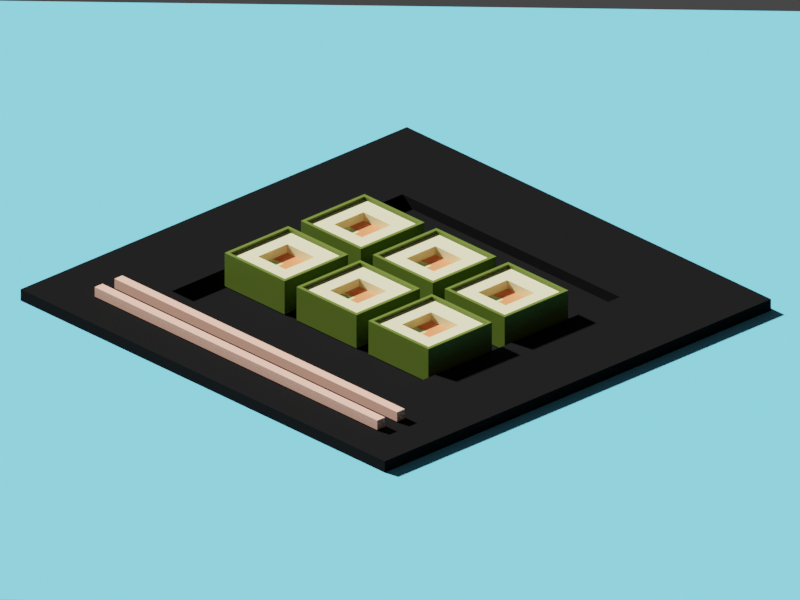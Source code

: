 # Source: Sushi.blend  (saved by Blender 2.92.15; exported with 4.5.12 LTS)
import bpy
from mathutils import Matrix  # noqa: F401  (used for matrix-valued properties, if any)

bpy.ops.wm.read_factory_settings(use_empty=True)
scene = bpy.context.scene
scene.name = 'Scene'

# ---- collections
col_collection = bpy.data.collections.new('Collection'); scene.collection.children.link(col_collection)

# ---- materials (node trees are filled in below, after node groups)
mat_material = bpy.data.materials.new('Material')
mat_material.alpha_threshold = 0.0
mat_material.line_color = (0.0, 0.0, 0.0, 1.0)
mat_material_001 = bpy.data.materials.new('Material.001')
mat_material_002 = bpy.data.materials.new('Material.002')
mat_material_003 = bpy.data.materials.new('Material.003')
mat_material_004 = bpy.data.materials.new('Material.004')
mat_material_005 = bpy.data.materials.new('Material.005')
mat_material_006 = bpy.data.materials.new('Material.006')

# ---- material node trees
mat_material.use_nodes = True; mat_material.node_tree.nodes.clear()
_N = mat_material.node_tree.nodes; _L = mat_material.node_tree.links
n0 = _N.new('ShaderNodeOutputMaterial'); n0.name = 'Material Output'; n0.location = (300, 300)
n1 = _N.new('ShaderNodeBsdfPrincipled'); n1.name = 'Principled BSDF'; n1.location = (10, 300)
n1.distribution = 'GGX'
n1.subsurface_method = 'BURLEY'
n1.inputs[0].default_value = (0.8, 0.754, 0.4222, 1.0)
n1.inputs[2].default_value = 0.4
n1.inputs[3].default_value = 1.45
n1.inputs[27].default_value = (0.0, 0.0, 0.0, 1.0)
n1.inputs[28].default_value = 1.0
_L.new(n1.outputs[0], n0.inputs[0])
n0.is_active_output = True
mat_material_001.use_nodes = True; mat_material_001.node_tree.nodes.clear()
_N = mat_material_001.node_tree.nodes; _L = mat_material_001.node_tree.links
n0 = _N.new('ShaderNodeBsdfPrincipled'); n0.name = 'Principled BSDF'; n0.location = (10, 300)
n0.distribution = 'GGX'
n0.subsurface_method = 'BURLEY'
n0.inputs[0].default_value = (0.8, 0.2196, 0.08235, 1.0)
n0.inputs[3].default_value = 1.45
n0.inputs[27].default_value = (0.0, 0.0, 0.0, 1.0)
n0.inputs[28].default_value = 1.0
n1 = _N.new('ShaderNodeOutputMaterial'); n1.name = 'Material Output'; n1.location = (300, 300)
_L.new(n0.outputs[0], n1.inputs[0])
n1.is_active_output = True
mat_material_002.use_nodes = True; mat_material_002.node_tree.nodes.clear()
_N = mat_material_002.node_tree.nodes; _L = mat_material_002.node_tree.links
n0 = _N.new('ShaderNodeBsdfPrincipled'); n0.name = 'Principled BSDF'; n0.location = (10, 300)
n0.distribution = 'GGX'
n0.subsurface_method = 'BURLEY'
n0.inputs[0].default_value = (0.5403, 0.8, 0.3379, 1.0)
n0.inputs[3].default_value = 1.45
n0.inputs[27].default_value = (0.0, 0.0, 0.0, 1.0)
n0.inputs[28].default_value = 1.0
n1 = _N.new('ShaderNodeOutputMaterial'); n1.name = 'Material Output'; n1.location = (300, 300)
_L.new(n0.outputs[0], n1.inputs[0])
n1.is_active_output = True
mat_material_003.use_nodes = True; mat_material_003.node_tree.nodes.clear()
_N = mat_material_003.node_tree.nodes; _L = mat_material_003.node_tree.links
n0 = _N.new('ShaderNodeBsdfPrincipled'); n0.name = 'Principled BSDF'; n0.location = (10, 300)
n0.distribution = 'GGX'
n0.subsurface_method = 'BURLEY'
n0.inputs[0].default_value = (0.08775, 0.1373, 0.00886, 1.0)
n0.inputs[3].default_value = 1.45
n0.inputs[27].default_value = (0.0, 0.0, 0.0, 1.0)
n0.inputs[28].default_value = 1.0
n1 = _N.new('ShaderNodeOutputMaterial'); n1.name = 'Material Output'; n1.location = (300, 300)
_L.new(n0.outputs[0], n1.inputs[0])
n1.is_active_output = True
mat_material_004.use_nodes = True; mat_material_004.node_tree.nodes.clear()
_N = mat_material_004.node_tree.nodes; _L = mat_material_004.node_tree.links
n0 = _N.new('ShaderNodeBsdfPrincipled'); n0.name = 'Principled BSDF'; n0.location = (10, 300)
n0.distribution = 'GGX'
n0.subsurface_method = 'BURLEY'
n0.inputs[0].default_value = (0.01103, 0.01103, 0.01103, 1.0)
n0.inputs[1].default_value = 1.0
n0.inputs[2].default_value = 1.0
n0.inputs[3].default_value = 1.45
n0.inputs[27].default_value = (0.0, 0.0, 0.0, 1.0)
n0.inputs[28].default_value = 1.0
n1 = _N.new('ShaderNodeOutputMaterial'); n1.name = 'Material Output'; n1.location = (300, 300)
_L.new(n0.outputs[0], n1.inputs[0])
n1.is_active_output = True
mat_material_005.use_nodes = True; mat_material_005.node_tree.nodes.clear()
_N = mat_material_005.node_tree.nodes; _L = mat_material_005.node_tree.links
n0 = _N.new('ShaderNodeBsdfPrincipled'); n0.name = 'Principled BSDF'; n0.location = (10, 300)
n0.distribution = 'GGX'
n0.subsurface_method = 'BURLEY'
n0.inputs[0].default_value = (0.8, 0.4241, 0.306, 1.0)
n0.inputs[3].default_value = 1.45
n0.inputs[27].default_value = (0.0, 0.0, 0.0, 1.0)
n0.inputs[28].default_value = 1.0
n1 = _N.new('ShaderNodeOutputMaterial'); n1.name = 'Material Output'; n1.location = (300, 300)
_L.new(n0.outputs[0], n1.inputs[0])
n1.is_active_output = True
mat_material_006.use_nodes = True; mat_material_006.node_tree.nodes.clear()
_N = mat_material_006.node_tree.nodes; _L = mat_material_006.node_tree.links
n0 = _N.new('ShaderNodeBsdfPrincipled'); n0.name = 'Principled BSDF'; n0.location = (10, 300)
n0.distribution = 'GGX'
n0.subsurface_method = 'BURLEY'
n0.inputs[0].default_value = (0.1303, 0.5867, 0.8, 1.0)
n0.inputs[3].default_value = 1.45
n0.inputs[27].default_value = (0.0, 0.0, 0.0, 1.0)
n0.inputs[28].default_value = 1.0
n1 = _N.new('ShaderNodeOutputMaterial'); n1.name = 'Material Output'; n1.location = (300, 300)
_L.new(n0.outputs[0], n1.inputs[0])
n1.is_active_output = True

# ---- world
world_world = bpy.data.worlds.new('World'); scene.world = world_world
world_world.use_nodes = True; world_world.node_tree.nodes.clear()
_N = world_world.node_tree.nodes; _L = world_world.node_tree.links
n0 = _N.new('ShaderNodeOutputWorld'); n0.name = 'World Output'; n0.location = (300, 300)
n1 = _N.new('ShaderNodeBackground'); n1.name = 'Background'; n1.location = (10, 300)
n1.inputs[0].default_value = (0.05088, 0.05088, 0.05088, 1.0)
_L.new(n1.outputs[0], n0.inputs[0])
n0.is_active_output = True
world_world.color = (0.05088, 0.05088, 0.05088)
world_world.use_sun_shadow = False
world_world.sun_shadow_jitter_overblur = 0.0

# ---- cameras
cam_camera = bpy.data.cameras.new('Camera')
cam_camera.type = 'ORTHO'
cam_camera.clip_end = 100.0
cam_camera.ortho_scale = 24.11

# ---- lights
light_light = bpy.data.lights.new('Light', 'SUN')
light_light.transmission_factor = 0.0
light_light.angle = 0.05273
light_light.shadow_soft_size = 0.1
light_light.shadow_cascade_max_distance = 1000.0

# ---- meshes
me_cube = bpy.data.meshes.new('Cube')
me_cube.from_pydata([(1.0, 1.0, 0.4201), (1.0, 1.0, -0.4201), (1.0, -1.0, 0.4201), (1.0, -1.0, -0.4201), (-1.0, 1.0, 0.4201), (-1.0, 1.0, -0.4201), (-1.0, -1.0, 0.4201), (-1.0, -1.0, -0.4201), (-1.0, 0.5, -0.4201), (-1.0, 0.0, -0.4201), (-1.0, -0.5, -0.4201), (0.5, 1.0, -0.4201), (0.0, 1.0, -0.4201), (-0.5, 1.0, -0.4201), (0.5, -1.0, 0.4201), (0.0, -1.0, 0.4201), (-0.5, -1.0, 0.4201), (1.0, 0.5, 0.4201), (1.0, 0.0, 0.4201), (1.0, -0.5, 0.4201), (-0.5, -1.0, -0.4201), (0.0, -1.0, -0.4201), (0.5, -1.0, -0.4201), (-1.0, -0.5, 0.4201), (-1.0, 0.0, 0.4201), (-1.0, 0.5, 0.4201), (-0.5, 1.0, 0.4201), (0.0, 1.0, 0.4201), (0.5, 1.0, 0.4201), (1.0, -0.5, -0.4201), (1.0, 0.0, -0.4201), (1.0, 0.5, -0.4201), (0.5, -1.093, 0.5092), (1.093, -1.093, 0.5092), (0.5, 1.093, 0.5092), (0.0, 1.093, 0.5092), (0.0, -1.093, 0.5092), (-0.5, -1.093, 0.5092), (-1.093, -1.093, 0.5092), (1.093, 0.5, 0.5092), (1.093, 1.093, 0.5092), (1.093, -0.5, 0.5092), (1.093, 0.0, 0.5092), (-1.093, 1.093, 0.5092), (-1.093, 0.5, 0.5092), (-1.093, -0.5, 0.5092), (-0.5, 0.5, -0.4201), (-0.5, 0.0, -0.4201), (-0.5, -0.5, -0.4201), (0.0, 0.5, -0.4201), (0.0, 0.0, -0.4201), (0.0, -0.5, -0.4201), (0.5, 0.5, -0.4201), (0.5, 0.0, -0.4201), (0.5, -0.5, -0.4201), (-1.093, 0.0, 0.5092), (-0.5, 1.093, 0.5092), (0.0, 1.0, 0.5092), (-0.5, 1.0, 0.5092), (-1.0, 0.0, 0.5092), (-1.0, -0.5, 0.5092), (1.0, 0.0, 0.5092), (1.0, 0.5, 0.5092), (0.0, -1.0, 0.5092), (0.5, -1.0, 0.5092), (1.0, 1.0, 0.5092), (0.5, 1.0, 0.5092), (-1.0, 1.0, 0.5092), (-1.0, 0.5, 0.5092), (1.0, -1.0, 0.5092), (1.0, -0.5, 0.5092), (-1.0, -1.0, 0.5092), (-0.5, -1.0, 0.5092), (0.5, 0.5, 0.4201), (0.5, 0.0, 0.4201), (0.5, -0.5, 0.4201), (0.0, 0.5, 0.4201), (0.5, 0.5, 0.1817), (0.0, -0.5, 0.4201), (-0.5, 0.5, 0.4201), (-0.5, 0.0, 0.4201), (-0.5, -0.5, 0.4201), (0.5, 0.5, 0.2647), (0.5, 0.0, 0.2647), (0.5, -0.5, 0.2647), (0.0, 0.5, 0.2647), (0.0, 0.0, 0.2647), (0.0, -0.5, 0.2647), (-0.5, 0.5, 0.2647), (-0.5, 0.0, 0.2647), (-0.5, -0.5, 0.2647), (0.5, 0.0, 0.1817), (0.0, 0.5, 0.1817), (0.0, 0.0, 0.1817), (0.0, -0.5, 0.1817), (-0.5, 0.5, 0.1817), (-0.5, 0.0, 0.1817), (-0.5, -0.5, 0.1817), (-1.093, -0.5, -0.4201), (-1.093, -1.093, -0.4201), (-0.5, 1.093, -0.4201), (-1.093, 1.093, -0.4201), (1.093, 1.093, -0.21), (1.093, 1.093, -0.4201), (-1.093, -1.093, 0.21), (-1.093, -1.093, 0.4201), (1.093, -1.093, -0.21), (1.093, -1.093, -0.4201), (-1.093, 1.093, -0.21), (-0.5, -1.093, 0.4201), (1.093, -0.5, 0.4201), (1.093, -1.093, 0.4201), (0.5, -1.093, -0.4201), (-1.093, 0.5, 0.4201), (-1.093, 1.093, 0.4201), (0.5, 1.093, 0.4201), (1.093, 1.093, 0.4201), (1.093, 0.5, -0.4201), (-1.093, 0.5, -0.4201), (-1.093, 0.0, -0.4201), (0.5, 1.093, -0.4201), (0.0, 1.093, -0.4201), (1.093, 1.093, 0.21), (1.093, 1.093, 0.0), (-1.093, -1.093, -0.21), (-1.093, -1.093, 0.0), (1.093, -1.093, 0.21), (1.093, -1.093, 0.0), (-1.093, 1.093, 0.21), (-1.093, 1.093, 0.0), (0.5, -1.093, 0.4201), (0.0, -1.093, 0.4201), (1.093, 0.5, 0.4201), (1.093, 0.0, 0.4201), (-0.5, -1.093, -0.4201), (0.0, -1.093, -0.4201), (-1.093, -0.5, 0.4201), (-1.093, 0.0, 0.4201), (-0.5, 1.093, 0.4201), (0.0, 1.093, 0.4201), (1.093, -0.5, -0.4201), (1.093, 0.0, -0.4201), (0.5, 1.093, -0.21), (-0.5, 1.093, -0.21), (0.0, 1.093, -0.21), (0.5, 1.093, 0.0), (-0.5, 1.093, 0.0), (0.0, 1.093, 0.0), (0.5, 1.093, 0.21), (-0.5, 1.093, 0.21), (0.0, 1.093, 0.21), (1.093, -0.5, -0.21), (1.093, 0.5, -0.21), (1.093, 0.0, -0.21), (1.093, -0.5, 0.0), (1.093, 0.5, 0.0), (1.093, 0.0, 0.0), (1.093, -0.5, 0.21), (1.093, 0.5, 0.21), (1.093, 0.0, 0.21), (-1.093, 0.5, -0.21), (-1.093, -0.5, -0.21), (-1.093, 0.0, -0.21), (-1.093, 0.5, 0.0), (-1.093, -0.5, 0.0), (-1.093, 0.0, 0.0), (-1.093, 0.5, 0.21), (-1.093, -0.5, 0.21), (-1.093, 0.0, 0.21), (-0.5, -1.093, -0.21), (0.5, -1.093, -0.21), (0.0, -1.093, -0.21), (-0.5, -1.093, 0.0), (0.5, -1.093, 0.0), (0.0, -1.093, 0.0), (-0.5, -1.093, 0.21), (0.5, -1.093, 0.21), (0.0, -1.093, 0.21)], [], [(81, 23, 6, 16), (26, 27, 57, 58), (132, 116, 40, 39), (54, 29, 3, 22), (105, 109, 37, 38), (4, 26, 58, 67), (109, 131, 36, 37), (24, 25, 68, 59), (131, 130, 32, 36), (115, 139, 35, 34), (23, 24, 59, 60), (130, 111, 33, 32), (139, 138, 56, 35), (6, 23, 60, 71), (138, 114, 43, 56), (113, 137, 55, 44), (28, 0, 65, 66), (137, 136, 45, 55), (69, 64, 32, 33), (57, 66, 34, 35), (64, 63, 36, 32), (63, 72, 37, 36), (72, 71, 38, 37), (65, 62, 39, 40), (70, 69, 33, 41), (62, 61, 42, 39), (61, 70, 41, 42), (68, 67, 43, 44), (66, 65, 40, 34), (71, 60, 45, 38), (60, 59, 55, 45), (59, 68, 44, 55), (67, 58, 56, 43), (58, 57, 35, 56), (25, 4, 67, 68), (11, 12, 121, 120), (10, 48, 20, 7), (48, 51, 21, 20), (51, 54, 22, 21), (5, 13, 46, 8), (8, 46, 47, 9), (9, 47, 48, 10), (13, 12, 49, 46), (46, 49, 50, 47), (47, 50, 51, 48), (12, 11, 52, 49), (49, 52, 53, 50), (50, 53, 54, 51), (11, 1, 31, 52), (52, 31, 30, 53), (53, 30, 29, 54), (136, 105, 38, 45), (1, 11, 120, 103), (13, 5, 101, 100), (18, 19, 70, 61), (9, 10, 98, 119), (10, 7, 99, 98), (17, 18, 61, 62), (8, 9, 119, 118), (19, 2, 69, 70), (5, 8, 118, 101), (21, 22, 112, 135), (31, 1, 103, 117), (20, 21, 135, 134), (116, 115, 34, 40), (7, 20, 134, 99), (0, 17, 62, 65), (16, 6, 71, 72), (22, 3, 107, 112), (15, 16, 72, 63), (114, 113, 44, 43), (30, 31, 117, 141), (110, 133, 42, 41), (14, 15, 63, 64), (29, 30, 141, 140), (27, 28, 66, 57), (3, 29, 140, 107), (133, 132, 39, 42), (2, 14, 64, 69), (12, 13, 100, 121), (111, 110, 41, 33), (19, 75, 14, 2), (75, 78, 15, 14), (78, 81, 16, 15), (0, 28, 73, 17), (17, 73, 74, 18), (18, 74, 75, 19), (28, 27, 76, 73), (76, 79, 88, 85), (81, 78, 87, 90), (27, 26, 79, 76), (80, 81, 90, 89), (74, 73, 82, 83), (26, 4, 25, 79), (79, 25, 24, 80), (80, 24, 23, 81), (85, 88, 95, 92), (83, 86, 87, 84), (83, 82, 77, 91), (90, 87, 94, 97), (75, 74, 83, 84), (79, 80, 89, 88), (78, 75, 84, 87), (73, 76, 85, 82), (77, 92, 93, 91), (92, 95, 96, 93), (93, 96, 97, 94), (86, 83, 91, 93), (89, 90, 97, 96), (87, 86, 93, 94), (82, 85, 92, 77), (88, 89, 96, 95), (175, 109, 105, 104), (166, 113, 114, 128), (157, 110, 111, 126), (148, 115, 116, 122), (120, 142, 102, 103), (142, 145, 123, 102), (145, 148, 122, 123), (101, 108, 143, 100), (100, 143, 144, 121), (121, 144, 142, 120), (108, 129, 146, 143), (143, 146, 147, 144), (144, 147, 145, 142), (129, 128, 149, 146), (146, 149, 150, 147), (147, 150, 148, 145), (128, 114, 138, 149), (149, 138, 139, 150), (150, 139, 115, 148), (140, 151, 106, 107), (151, 154, 127, 106), (154, 157, 126, 127), (103, 102, 152, 117), (117, 152, 153, 141), (141, 153, 151, 140), (102, 123, 155, 152), (152, 155, 156, 153), (153, 156, 154, 151), (123, 122, 158, 155), (155, 158, 159, 156), (156, 159, 157, 154), (122, 116, 132, 158), (158, 132, 133, 159), (159, 133, 110, 157), (118, 160, 108, 101), (160, 163, 129, 108), (163, 166, 128, 129), (99, 124, 161, 98), (98, 161, 162, 119), (119, 162, 160, 118), (124, 125, 164, 161), (161, 164, 165, 162), (162, 165, 163, 160), (125, 104, 167, 164), (164, 167, 168, 165), (165, 168, 166, 163), (104, 105, 136, 167), (167, 136, 137, 168), (168, 137, 113, 166), (134, 169, 124, 99), (169, 172, 125, 124), (172, 175, 104, 125), (107, 106, 170, 112), (112, 170, 171, 135), (135, 171, 169, 134), (106, 127, 173, 170), (170, 173, 174, 171), (171, 174, 172, 169), (127, 126, 176, 173), (173, 176, 177, 174), (174, 177, 175, 172), (126, 111, 130, 176), (176, 130, 131, 177), (177, 131, 109, 175)])
me_cube.polygons.foreach_set('material_index', [0, 3, 3, 0, 3, 3, 3, 3, 3, 3, 3, 3, 3, 3, 3, 3, 3, 3, 3, 3, 3, 3, 3, 3, 3, 3, 3, 3, 3, 3, 3, 3, 3, 3, 3, 0, 0, 0, 0, 0, 0, 0, 0, 0, 0, 0, 0, 0, 0, 0, 0, 3, 0, 0, 3, 0, 0, 3, 0, 3, 0, 0, 0, 0, 3, 0, 3, 3, 0, 3, 3, 0, 3, 3, 0, 3, 0, 3, 3, 0, 3, 0, 0, 0, 0, 0, 0, 0, 0, 0, 0, 0, 0, 0, 0, 0, 0, 1, 0, 0, 0, 0, 0, 0, 1, 1, 2, 1, 0, 1, 0, 0, 3, 3, 3, 3, 3, 3, 3, 3, 3, 3, 3, 3, 3, 3, 3, 3, 3, 3, 3, 3, 3, 3, 3, 3, 3, 3, 3, 3, 3, 3, 3, 3, 3, 3, 3, 3, 3, 3, 3, 3, 3, 3, 3, 3, 3, 3, 3, 3, 3, 3, 3, 3, 3, 3, 3, 3, 3, 3, 3, 3, 3, 3, 3, 3])
_uv = me_cube.uv_layers.new(name='UVMap')
_uv.uv.foreach_set('vector', [0.8125, 0.6875, 0.875, 0.6875, 0.875, 0.75, 0.8125, 0.75, 0.8125, 0.5, 0.75, 0.5, 0.75, 0.5, 0.8125, 0.5, 0.625, 0.5625, 0.625, 0.5, 0.625, 0.5, 0.625, 0.5625, 0.3125, 0.6875, 0.375, 0.6875, 0.375, 0.75, 0.3125, 0.75, 0.625, 1.0, 0.625, 0.9375, 0.625, 0.9375, 0.625, 1.0, 0.875, 0.5, 0.8125, 0.5, 0.8125, 0.5, 0.875, 0.5, 0.625, 0.9375, 0.625, 0.875, 0.625, 0.875, 0.625, 0.9375, 0.875, 0.625, 0.875, 0.5625, 0.875, 0.5625, 0.875, 0.625, 0.625, 0.875, 0.625, 0.8125, 0.625, 0.8125, 0.625, 0.875, 0.625, 0.4375, 0.625, 0.375, 0.625, 0.375, 0.625, 0.4375, 0.875, 0.6875, 0.875, 0.625, 0.875, 0.625, 0.875, 0.6875, 0.625, 0.8125, 0.625, 0.75, 0.625, 0.75, 0.625, 0.8125, 0.625, 0.375, 0.625, 0.3125, 0.625, 0.3125, 0.625, 0.375, 0.875, 0.75, 0.875, 0.6875, 0.875, 0.6875, 0.875, 0.75, 0.625, 0.3125, 0.625, 0.25, 0.625, 0.25, 0.625, 0.3125, 0.625, 0.1875, 0.625, 0.125, 0.625, 0.125, 0.625, 0.1875, 0.6875, 0.5, 0.625, 0.5, 0.625, 0.5, 0.6875, 0.5, 0.625, 0.125, 0.625, 0.0625, 0.625, 0.0625, 0.625, 0.125, 0.625, 0.75, 0.6875, 0.75, 0.6875, 0.75, 0.625, 0.75, 0.75, 0.5, 0.6875, 0.5, 0.6875, 0.5, 0.75, 0.5, 0.6875, 0.75, 0.75, 0.75, 0.75, 0.75, 0.6875, 0.75, 0.75, 0.75, 0.8125, 0.75, 0.8125, 0.75, 0.75, 0.75, 0.8125, 0.75, 0.875, 0.75, 0.875, 0.75, 0.8125, 0.75, 0.625, 0.5, 0.625, 0.5625, 0.625, 0.5625, 0.625, 0.5, 0.625, 0.6875, 0.625, 0.75, 0.625, 0.75, 0.625, 0.6875, 0.625, 0.5625, 0.625, 0.625, 0.625, 0.625, 0.625, 0.5625, 0.625, 0.625, 0.625, 0.6875, 0.625, 0.6875, 0.625, 0.625, 0.875, 0.5625, 0.875, 0.5, 0.875, 0.5, 0.875, 0.5625, 0.6875, 0.5, 0.625, 0.5, 0.625, 0.5, 0.6875, 0.5, 0.875, 0.75, 0.875, 0.6875, 0.875, 0.6875, 0.875, 0.75, 0.875, 0.6875, 0.875, 0.625, 0.875, 0.625, 0.875, 0.6875, 0.875, 0.625, 0.875, 0.5625, 0.875, 0.5625, 0.875, 0.625, 0.875, 0.5, 0.8125, 0.5, 0.8125, 0.5, 0.875, 0.5, 0.8125, 0.5, 0.75, 0.5, 0.75, 0.5, 0.8125, 0.5, 0.875, 0.5625, 0.875, 0.5, 0.875, 0.5, 0.875, 0.5625, 0.3125, 0.5, 0.25, 0.5, 0.25, 0.5, 0.3125, 0.5, 0.125, 0.6875, 0.1875, 0.6875, 0.1875, 0.75, 0.125, 0.75, 0.1875, 0.6875, 0.25, 0.6875, 0.25, 0.75, 0.1875, 0.75, 0.25, 0.6875, 0.3125, 0.6875, 0.3125, 0.75, 0.25, 0.75, 0.125, 0.5, 0.1875, 0.5, 0.1875, 0.5625, 0.125, 0.5625, 0.125, 0.5625, 0.1875, 0.5625, 0.1875, 0.625, 0.125, 0.625, 0.125, 0.625, 0.1875, 0.625, 0.1875, 0.6875, 0.125, 0.6875, 0.1875, 0.5, 0.25, 0.5, 0.25, 0.5625, 0.1875, 0.5625, 0.1875, 0.5625, 0.25, 0.5625, 0.25, 0.625, 0.1875, 0.625, 0.1875, 0.625, 0.25, 0.625, 0.25, 0.6875, 0.1875, 0.6875, 0.25, 0.5, 0.3125, 0.5, 0.3125, 0.5625, 0.25, 0.5625, 0.25, 0.5625, 0.3125, 0.5625, 0.3125, 0.625, 0.25, 0.625, 0.25, 0.625, 0.3125, 0.625, 0.3125, 0.6875, 0.25, 0.6875, 0.3125, 0.5, 0.375, 0.5, 0.375, 0.5625, 0.3125, 0.5625, 0.3125, 0.5625, 0.375, 0.5625, 0.375, 0.625, 0.3125, 0.625, 0.3125, 0.625, 0.375, 0.625, 0.375, 0.6875, 0.3125, 0.6875, 0.625, 0.0625, 0.625, 0.0, 0.625, 0.0, 0.625, 0.0625, 0.375, 0.5, 0.3125, 0.5, 0.3125, 0.5, 0.375, 0.5, 0.1875, 0.5, 0.125, 0.5, 0.125, 0.5, 0.1875, 0.5, 0.625, 0.625, 0.625, 0.6875, 0.625, 0.6875, 0.625, 0.625, 0.125, 0.625, 0.125, 0.6875, 0.125, 0.6875, 0.125, 0.625, 0.125, 0.6875, 0.125, 0.75, 0.125, 0.75, 0.125, 0.6875, 0.625, 0.5625, 0.625, 0.625, 0.625, 0.625, 0.625, 0.5625, 0.125, 0.5625, 0.125, 0.625, 0.125, 0.625, 0.125, 0.5625, 0.625, 0.6875, 0.625, 0.75, 0.625, 0.75, 0.625, 0.6875, 0.125, 0.5, 0.125, 0.5625, 0.125, 0.5625, 0.125, 0.5, 0.25, 0.75, 0.3125, 0.75, 0.3125, 0.75, 0.25, 0.75, 0.375, 0.5625, 0.375, 0.5, 0.375, 0.5, 0.375, 0.5625, 0.1875, 0.75, 0.25, 0.75, 0.25, 0.75, 0.1875, 0.75, 0.625, 0.5, 0.625, 0.4375, 0.625, 0.4375, 0.625, 0.5, 0.125, 0.75, 0.1875, 0.75, 0.1875, 0.75, 0.125, 0.75, 0.625, 0.5, 0.625, 0.5625, 0.625, 0.5625, 0.625, 0.5, 0.8125, 0.75, 0.875, 0.75, 0.875, 0.75, 0.8125, 0.75, 0.3125, 0.75, 0.375, 0.75, 0.375, 0.75, 0.3125, 0.75, 0.75, 0.75, 0.8125, 0.75, 0.8125, 0.75, 0.75, 0.75, 0.625, 0.25, 0.625, 0.1875, 0.625, 0.1875, 0.625, 0.25, 0.375, 0.625, 0.375, 0.5625, 0.375, 0.5625, 0.375, 0.625, 0.625, 0.6875, 0.625, 0.625, 0.625, 0.625, 0.625, 0.6875, 0.6875, 0.75, 0.75, 0.75, 0.75, 0.75, 0.6875, 0.75, 0.375, 0.6875, 0.375, 0.625, 0.375, 0.625, 0.375, 0.6875, 0.75, 0.5, 0.6875, 0.5, 0.6875, 0.5, 0.75, 0.5, 0.375, 0.75, 0.375, 0.6875, 0.375, 0.6875, 0.375, 0.75, 0.625, 0.625, 0.625, 0.5625, 0.625, 0.5625, 0.625, 0.625, 0.625, 0.75, 0.6875, 0.75, 0.6875, 0.75, 0.625, 0.75, 0.25, 0.5, 0.1875, 0.5, 0.1875, 0.5, 0.25, 0.5, 0.625, 0.75, 0.625, 0.6875, 0.625, 0.6875, 0.625, 0.75, 0.625, 0.6875, 0.6875, 0.6875, 0.6875, 0.75, 0.625, 0.75, 0.6875, 0.6875, 0.75, 0.6875, 0.75, 0.75, 0.6875, 0.75, 0.75, 0.6875, 0.8125, 0.6875, 0.8125, 0.75, 0.75, 0.75, 0.625, 0.5, 0.6875, 0.5, 0.6875, 0.5625, 0.625, 0.5625, 0.625, 0.5625, 0.6875, 0.5625, 0.6875, 0.625, 0.625, 0.625, 0.625, 0.625, 0.6875, 0.625, 0.6875, 0.6875, 0.625, 0.6875, 0.6875, 0.5, 0.75, 0.5, 0.75, 0.5625, 0.6875, 0.5625, 0.75, 0.5625, 0.8125, 0.5625, 0.8125, 0.5625, 0.75, 0.5625, 0.8125, 0.6875, 0.75, 0.6875, 0.75, 0.6875, 0.8125, 0.6875, 0.75, 0.5, 0.8125, 0.5, 0.8125, 0.5625, 0.75, 0.5625, 0.8125, 0.625, 0.8125, 0.6875, 0.8125, 0.6875, 0.8125, 0.625, 0.6875, 0.625, 0.6875, 0.5625, 0.6875, 0.5625, 0.6875, 0.625, 0.8125, 0.5, 0.875, 0.5, 0.875, 0.5625, 0.8125, 0.5625, 0.8125, 0.5625, 0.875, 0.5625, 0.875, 0.625, 0.8125, 0.625, 0.8125, 0.625, 0.875, 0.625, 0.875, 0.6875, 0.8125, 0.6875, 0.75, 0.5625, 0.8125, 0.5625, 0.8125, 0.5625, 0.75, 0.5625, 0.6875, 0.625, 0.75, 0.625, 0.75, 0.6875, 0.6875, 0.6875, 0.6875, 0.625, 0.6875, 0.5625, 0.6875, 0.5625, 0.6875, 0.625, 0.8125, 0.6875, 0.75, 0.6875, 0.75, 0.6875, 0.8125, 0.6875, 0.6875, 0.6875, 0.6875, 0.625, 0.6875, 0.625, 0.6875, 0.6875, 0.8125, 0.5625, 0.8125, 0.625, 0.8125, 0.625, 0.8125, 0.5625, 0.75, 0.6875, 0.6875, 0.6875, 0.6875, 0.6875, 0.75, 0.6875, 0.6875, 0.5625, 0.75, 0.5625, 0.75, 0.5625, 0.6875, 0.5625, 0.6875, 0.5625, 0.75, 0.5625, 0.75, 0.625, 0.6875, 0.625, 0.75, 0.5625, 0.8125, 0.5625, 0.8125, 0.625, 0.75, 0.625, 0.75, 0.625, 0.8125, 0.625, 0.8125, 0.6875, 0.75, 0.6875, 0.75, 0.625, 0.6875, 0.625, 0.6875, 0.625, 0.75, 0.625, 0.8125, 0.625, 0.8125, 0.6875, 0.8125, 0.6875, 0.8125, 0.625, 0.75, 0.6875, 0.75, 0.625, 0.75, 0.625, 0.75, 0.6875, 0.6875, 0.5625, 0.75, 0.5625, 0.75, 0.5625, 0.6875, 0.5625, 0.8125, 0.5625, 0.8125, 0.625, 0.8125, 0.625, 0.8125, 0.5625, 0.5625, 0.9375, 0.625, 0.9375, 0.625, 1.0, 0.5625, 1.0, 0.5625, 0.1875, 0.625, 0.1875, 0.625, 0.25, 0.5625, 0.25, 0.5625, 0.6875, 0.625, 0.6875, 0.625, 0.75, 0.5625, 0.75, 0.5625, 0.4375, 0.625, 0.4375, 0.625, 0.5, 0.5625, 0.5, 0.375, 0.4375, 0.4375, 0.4375, 0.4375, 0.5, 0.375, 0.5, 0.4375, 0.4375, 0.5, 0.4375, 0.5, 0.5, 0.4375, 0.5, 0.5, 0.4375, 0.5625, 0.4375, 0.5625, 0.5, 0.5, 0.5, 0.375, 0.25, 0.4375, 0.25, 0.4375, 0.3125, 0.375, 0.3125, 0.375, 0.3125, 0.4375, 0.3125, 0.4375, 0.375, 0.375, 0.375, 0.375, 0.375, 0.4375, 0.375, 0.4375, 0.4375, 0.375, 0.4375, 0.4375, 0.25, 0.5, 0.25, 0.5, 0.3125, 0.4375, 0.3125, 0.4375, 0.3125, 0.5, 0.3125, 0.5, 0.375, 0.4375, 0.375, 0.4375, 0.375, 0.5, 0.375, 0.5, 0.4375, 0.4375, 0.4375, 0.5, 0.25, 0.5625, 0.25, 0.5625, 0.3125, 0.5, 0.3125, 0.5, 0.3125, 0.5625, 0.3125, 0.5625, 0.375, 0.5, 0.375, 0.5, 0.375, 0.5625, 0.375, 0.5625, 0.4375, 0.5, 0.4375, 0.5625, 0.25, 0.625, 0.25, 0.625, 0.3125, 0.5625, 0.3125, 0.5625, 0.3125, 0.625, 0.3125, 0.625, 0.375, 0.5625, 0.375, 0.5625, 0.375, 0.625, 0.375, 0.625, 0.4375, 0.5625, 0.4375, 0.375, 0.6875, 0.4375, 0.6875, 0.4375, 0.75, 0.375, 0.75, 0.4375, 0.6875, 0.5, 0.6875, 0.5, 0.75, 0.4375, 0.75, 0.5, 0.6875, 0.5625, 0.6875, 0.5625, 0.75, 0.5, 0.75, 0.375, 0.5, 0.4375, 0.5, 0.4375, 0.5625, 0.375, 0.5625, 0.375, 0.5625, 0.4375, 0.5625, 0.4375, 0.625, 0.375, 0.625, 0.375, 0.625, 0.4375, 0.625, 0.4375, 0.6875, 0.375, 0.6875, 0.4375, 0.5, 0.5, 0.5, 0.5, 0.5625, 0.4375, 0.5625, 0.4375, 0.5625, 0.5, 0.5625, 0.5, 0.625, 0.4375, 0.625, 0.4375, 0.625, 0.5, 0.625, 0.5, 0.6875, 0.4375, 0.6875, 0.5, 0.5, 0.5625, 0.5, 0.5625, 0.5625, 0.5, 0.5625, 0.5, 0.5625, 0.5625, 0.5625, 0.5625, 0.625, 0.5, 0.625, 0.5, 0.625, 0.5625, 0.625, 0.5625, 0.6875, 0.5, 0.6875, 0.5625, 0.5, 0.625, 0.5, 0.625, 0.5625, 0.5625, 0.5625, 0.5625, 0.5625, 0.625, 0.5625, 0.625, 0.625, 0.5625, 0.625, 0.5625, 0.625, 0.625, 0.625, 0.625, 0.6875, 0.5625, 0.6875, 0.375, 0.1875, 0.4375, 0.1875, 0.4375, 0.25, 0.375, 0.25, 0.4375, 0.1875, 0.5, 0.1875, 0.5, 0.25, 0.4375, 0.25, 0.5, 0.1875, 0.5625, 0.1875, 0.5625, 0.25, 0.5, 0.25, 0.375, 0.0, 0.4375, 0.0, 0.4375, 0.0625, 0.375, 0.0625, 0.375, 0.0625, 0.4375, 0.0625, 0.4375, 0.125, 0.375, 0.125, 0.375, 0.125, 0.4375, 0.125, 0.4375, 0.1875, 0.375, 0.1875, 0.4375, 0.0, 0.5, 0.0, 0.5, 0.0625, 0.4375, 0.0625, 0.4375, 0.0625, 0.5, 0.0625, 0.5, 0.125, 0.4375, 0.125, 0.4375, 0.125, 0.5, 0.125, 0.5, 0.1875, 0.4375, 0.1875, 0.5, 0.0, 0.5625, 0.0, 0.5625, 0.0625, 0.5, 0.0625, 0.5, 0.0625, 0.5625, 0.0625, 0.5625, 0.125, 0.5, 0.125, 0.5, 0.125, 0.5625, 0.125, 0.5625, 0.1875, 0.5, 0.1875, 0.5625, 0.0, 0.625, 0.0, 0.625, 0.0625, 0.5625, 0.0625, 0.5625, 0.0625, 0.625, 0.0625, 0.625, 0.125, 0.5625, 0.125, 0.5625, 0.125, 0.625, 0.125, 0.625, 0.1875, 0.5625, 0.1875, 0.375, 0.9375, 0.4375, 0.9375, 0.4375, 1.0, 0.375, 1.0, 0.4375, 0.9375, 0.5, 0.9375, 0.5, 1.0, 0.4375, 1.0, 0.5, 0.9375, 0.5625, 0.9375, 0.5625, 1.0, 0.5, 1.0, 0.375, 0.75, 0.4375, 0.75, 0.4375, 0.8125, 0.375, 0.8125, 0.375, 0.8125, 0.4375, 0.8125, 0.4375, 0.875, 0.375, 0.875, 0.375, 0.875, 0.4375, 0.875, 0.4375, 0.9375, 0.375, 0.9375, 0.4375, 0.75, 0.5, 0.75, 0.5, 0.8125, 0.4375, 0.8125, 0.4375, 0.8125, 0.5, 0.8125, 0.5, 0.875, 0.4375, 0.875, 0.4375, 0.875, 0.5, 0.875, 0.5, 0.9375, 0.4375, 0.9375, 0.5, 0.75, 0.5625, 0.75, 0.5625, 0.8125, 0.5, 0.8125, 0.5, 0.8125, 0.5625, 0.8125, 0.5625, 0.875, 0.5, 0.875, 0.5, 0.875, 0.5625, 0.875, 0.5625, 0.9375, 0.5, 0.9375, 0.5625, 0.75, 0.625, 0.75, 0.625, 0.8125, 0.5625, 0.8125, 0.5625, 0.8125, 0.625, 0.8125, 0.625, 0.875, 0.5625, 0.875, 0.5625, 0.875, 0.625, 0.875, 0.625, 0.9375, 0.5625, 0.9375])
me_cube.materials.append(mat_material)
me_cube.materials.append(mat_material_001)
me_cube.materials.append(mat_material_002)
me_cube.materials.append(mat_material_003)
me_cube.use_remesh_preserve_volume = False
me_cube.use_remesh_preserve_attributes = False
me_cube.use_mirror_vertex_groups = False
me_cube.update()
me_plane = bpy.data.meshes.new('Plane')
me_plane.from_pydata([(-8.0, -8.0, 0.0), (8.0, -8.0, 0.0), (-8.0, 8.0, 0.0), (8.0, 8.0, 0.0), (-4.778, 4.778, 0.3839), (-4.778, -4.778, 0.3839), (4.778, -4.778, 0.3839), (4.778, 4.778, 0.3839), (-8.0, 8.0, 0.3839), (-8.0, -8.0, 0.3839), (8.0, -8.0, 0.3839), (8.0, 8.0, 0.3839), (-4.778, 4.778, 0.03434), (-4.778, -4.778, 0.03434), (4.778, -4.778, 0.03434), (4.778, 4.778, 0.03434)], [], [(0, 2, 3, 1), (5, 6, 14, 13), (1, 3, 11, 10), (2, 0, 9, 8), (3, 2, 8, 11), (0, 1, 10, 9), (5, 4, 8, 9), (6, 5, 9, 10), (7, 6, 10, 11), (4, 7, 11, 8), (13, 14, 15, 12), (6, 7, 15, 14), (4, 5, 13, 12), (7, 4, 12, 15)])
_uv = me_plane.uv_layers.new(name='UVMap')
_uv.uv.foreach_set('vector', [0.0, 0.0, 0.0, 1.0, 1.0, 1.0, 1.0, 0.0, 0.2014, 0.2014, 0.7986, 0.2014, 0.7986, 0.2014, 0.2014, 0.2014, 1.0, 0.0, 1.0, 1.0, 1.0, 1.0, 1.0, 0.0, 0.0, 1.0, 0.0, 0.0, 0.0, 0.0, 0.0, 1.0, 1.0, 1.0, 0.0, 1.0, 0.0, 1.0, 1.0, 1.0, 0.0, 0.0, 1.0, 0.0, 1.0, 0.0, 0.0, 0.0, 0.2014, 0.2014, 0.2014, 0.7986, 0.0, 1.0, 0.0, 0.0, 0.7986, 0.2014, 0.2014, 0.2014, 0.0, 0.0, 1.0, 0.0, 0.7986, 0.7986, 0.7986, 0.2014, 1.0, 0.0, 1.0, 1.0, 0.2014, 0.7986, 0.7986, 0.7986, 1.0, 1.0, 0.0, 1.0, 0.2014, 0.2014, 0.7986, 0.2014, 0.7986, 0.7986, 0.2014, 0.7986, 0.7986, 0.2014, 0.7986, 0.7986, 0.7986, 0.7986, 0.7986, 0.2014, 0.2014, 0.7986, 0.2014, 0.2014, 0.2014, 0.2014, 0.2014, 0.7986, 0.7986, 0.7986, 0.2014, 0.7986, 0.2014, 0.7986, 0.7986, 0.7986])
me_plane.materials.append(mat_material_004)
me_plane.use_remesh_fix_poles = True
me_plane.use_remesh_preserve_attributes = False
me_plane.use_mirror_vertex_groups = False
me_plane.update()
me_cube_001 = bpy.data.meshes.new('Cube.001')
me_cube_001.from_pydata([(-6.205, -0.1598, -0.1598), (-6.205, -0.1598, 0.1598), (-6.205, 0.1598, -0.1598), (-6.205, 0.1598, 0.1598), (6.205, -0.1598, -0.1598), (6.205, -0.1598, 0.1598), (6.205, 0.1598, -0.1598), (6.205, 0.1598, 0.1598)], [], [(0, 1, 3, 2), (2, 3, 7, 6), (6, 7, 5, 4), (4, 5, 1, 0), (2, 6, 4, 0), (7, 3, 1, 5)])
_uv = me_cube_001.uv_layers.new(name='UVMap')
_uv.uv.foreach_set('vector', [0.375, 0.0, 0.625, 0.0, 0.625, 0.25, 0.375, 0.25, 0.375, 0.25, 0.625, 0.25, 0.625, 0.5, 0.375, 0.5, 0.375, 0.5, 0.625, 0.5, 0.625, 0.75, 0.375, 0.75, 0.375, 0.75, 0.625, 0.75, 0.625, 1.0, 0.375, 1.0, 0.125, 0.5, 0.375, 0.5, 0.375, 0.75, 0.125, 0.75, 0.625, 0.5, 0.875, 0.5, 0.875, 0.75, 0.625, 0.75])
me_cube_001.materials.append(mat_material_005)
me_cube_001.use_remesh_fix_poles = True
me_cube_001.use_remesh_preserve_attributes = False
me_cube_001.use_mirror_vertex_groups = False
me_cube_001.update()
me_plane_001 = bpy.data.meshes.new('Plane.001')
me_plane_001.from_pydata([(-1.0, -1.0, 0.0), (1.0, -1.0, 0.0), (-1.0, 1.0, 0.0), (1.0, 1.0, 0.0)], [], [(0, 1, 3, 2)])
_uv = me_plane_001.uv_layers.new(name='UVMap')
_uv.uv.foreach_set('vector', [0.0, 0.0, 1.0, 0.0, 1.0, 1.0, 0.0, 1.0])
me_plane_001.materials.append(mat_material_006)
me_plane_001.use_remesh_fix_poles = True
me_plane_001.use_remesh_preserve_attributes = False
me_plane_001.use_mirror_vertex_groups = False
me_plane_001.update()

# ---- objects
ob_sushi = bpy.data.objects.new('Sushi', me_cube)
ob_light = bpy.data.objects.new('Light', light_light)
ob_camera = bpy.data.objects.new('Camera', cam_camera)
ob_plane = bpy.data.objects.new('Plane', me_plane)
ob_cube = bpy.data.objects.new('Cube', me_cube_001)
ob_cube_001 = bpy.data.objects.new('Cube.001', me_cube_001)
ob_plane_001 = bpy.data.objects.new('Plane.001', me_plane_001)

# ---- transforms, parenting, visibility, modifiers, constraints
ob_sushi.location = (-3.087, -1.621, 0.5696)
ob_sushi.scale = (1.204, 1.204, 1.204)
ob_sushi.lock_rotations_4d = False
ob_sushi.empty_display_type = 'ARROWS'
ob_sushi.lineart.crease_threshold = 0.0
_m = ob_sushi.modifiers.new('Array', 'ARRAY')
_m.count = 3
_m.relative_offset_displace = (1.2, 0.0, 0.0)
_m = ob_sushi.modifiers.new('Array.001', 'ARRAY')
_m.relative_offset_displace = (0.0, 1.2, 0.0)
ob_light.location = (-10.47, -0.3473, 5.904)
ob_light.rotation_euler = (-0.9229, -0.01661, 1.755)
ob_light.lock_rotations_4d = False
ob_light.empty_display_type = 'ARROWS'
ob_light.color = (0.0, 0.0, 0.0, 0.0)
ob_light.lineart.crease_threshold = 0.0
ob_camera.location = (15.62, -14.55, 10.81)
ob_camera.rotation_euler = (1.109, 7.936e-09, 0.8149)
ob_camera.lock_rotations_4d = False
ob_camera.empty_display_type = 'ARROWS'
ob_camera.color = (0.0, 0.0, 0.0, 0.0)
ob_camera.display_type = 'WIRE'
ob_camera.lineart.crease_threshold = 0.0
ob_plane.location = (0.0, 0.0, 0.0)
ob_plane.lineart.crease_threshold = 0.0
ob_cube.location = (0.1399, -6.59, 0.5722)
ob_cube.lineart.crease_threshold = 0.0
ob_cube_001.location = (0.1399, -5.771, 0.5722)
ob_cube_001.lineart.crease_threshold = 0.0
ob_plane_001.location = (0.0, 0.0, 0.0)
ob_plane_001.rotation_euler = (0.0, -0.0, 0.7854)
ob_plane_001.scale = (20.25, 20.25, 20.25)
ob_plane_001.lineart.crease_threshold = 0.0

# ---- collection membership
col_collection.objects.link(ob_sushi)
col_collection.objects.link(ob_light)
col_collection.objects.link(ob_camera)
col_collection.objects.link(ob_plane)
col_collection.objects.link(ob_cube)
col_collection.objects.link(ob_cube_001)
col_collection.objects.link(ob_plane_001)

# ---- scene / render settings (as saved in the file)
scene.camera = ob_camera
scene.frame_start = 1; scene.frame_end = 250; scene.frame_set(1)
scene.render.engine = 'CYCLES'
scene.render.resolution_x = 1600
scene.render.resolution_y = 1200
scene.cycles.use_denoising = False
scene.cycles.samples = 128
scene.cycles.sampling_pattern = 'TABULATED_SOBOL'
scene.cycles.use_adaptive_sampling = False
scene.cycles.use_light_tree = False
scene.view_settings.view_transform = 'Filmic'
bpy.context.view_layer.update()
